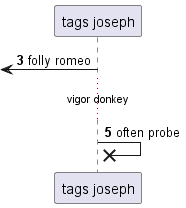

The diagram above was rendered by PlantUML. Its source (embedded in the PNG):
@startuml
participant "tags joseph" as 0
autonumber 3 2
 [<- 0: folly romeo
...vigor donkey...
0 ->x 0: often probe
@enduml